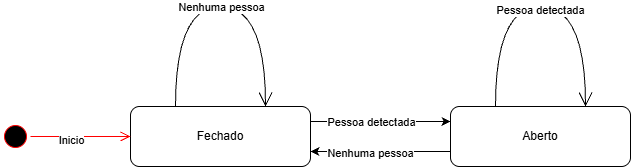

The diagram above was exported from draw.io. Its source (the exported page's mxGraphModel, read from the mxfile embedded in the PNG):
<mxGraphModel dx="1369" dy="790" grid="1" gridSize="10" guides="1" tooltips="1" connect="1" arrows="1" fold="1" page="1" pageScale="1" pageWidth="827" pageHeight="1169" math="0" shadow="0">
  <root>
    <mxCell id="0" />
    <mxCell id="1" parent="0" />
    <mxCell id="f4_pGX7BcCIRGw_EHlws-8" edge="1" parent="1" source="f4_pGX7BcCIRGw_EHlws-1" style="edgeStyle=orthogonalEdgeStyle;rounded=0;orthogonalLoop=1;jettySize=auto;html=1;exitX=1;exitY=0.25;exitDx=0;exitDy=0;entryX=0;entryY=0.25;entryDx=0;entryDy=0;" target="f4_pGX7BcCIRGw_EHlws-7" value="">
      <mxGeometry relative="1" as="geometry" />
    </mxCell>
    <mxCell id="f4_pGX7BcCIRGw_EHlws-9" connectable="0" parent="f4_pGX7BcCIRGw_EHlws-8" style="edgeLabel;html=1;align=center;verticalAlign=middle;resizable=0;points=[];" value="Pessoa detectada" vertex="1">
      <mxGeometry relative="1" x="-0.1467" as="geometry">
        <mxPoint as="offset" />
      </mxGeometry>
    </mxCell>
    <mxCell id="f4_pGX7BcCIRGw_EHlws-1" parent="1" style="rounded=1;whiteSpace=wrap;html=1;" value="Fechado" vertex="1">
      <mxGeometry height="60" width="180" x="210" y="380" as="geometry" />
    </mxCell>
    <mxCell id="f4_pGX7BcCIRGw_EHlws-2" parent="1" style="ellipse;html=1;shape=startState;fillColor=#000000;strokeColor=#ff0000;" value="" vertex="1">
      <mxGeometry height="30" width="30" x="80" y="395" as="geometry" />
    </mxCell>
    <mxCell id="f4_pGX7BcCIRGw_EHlws-3" edge="1" parent="1" source="f4_pGX7BcCIRGw_EHlws-2" style="edgeStyle=orthogonalEdgeStyle;html=1;verticalAlign=bottom;endArrow=open;endSize=8;strokeColor=#ff0000;rounded=0;entryX=0;entryY=0.5;entryDx=0;entryDy=0;exitX=1;exitY=0.5;exitDx=0;exitDy=0;" target="f4_pGX7BcCIRGw_EHlws-1" value="">
      <mxGeometry relative="1" as="geometry">
        <mxPoint x="190" y="440" as="targetPoint" />
      </mxGeometry>
    </mxCell>
    <mxCell id="f4_pGX7BcCIRGw_EHlws-17" connectable="0" parent="f4_pGX7BcCIRGw_EHlws-3" style="edgeLabel;html=1;align=center;verticalAlign=middle;resizable=0;points=[];" value="Inicio" vertex="1">
      <mxGeometry relative="1" x="-0.2" y="-3" as="geometry">
        <mxPoint as="offset" />
      </mxGeometry>
    </mxCell>
    <mxCell id="f4_pGX7BcCIRGw_EHlws-5" edge="1" parent="1" source="f4_pGX7BcCIRGw_EHlws-1" style="endArrow=open;endFill=1;endSize=12;html=1;rounded=0;exitX=0.25;exitY=0;exitDx=0;exitDy=0;entryX=0.75;entryY=0;entryDx=0;entryDy=0;edgeStyle=orthogonalEdgeStyle;curved=1;innerLoopWaypoints=1;" target="f4_pGX7BcCIRGw_EHlws-1" value="">
      <mxGeometry relative="1" width="160" as="geometry">
        <Array as="points">
          <mxPoint x="255" y="280" />
          <mxPoint x="345" y="280" />
        </Array>
        <mxPoint x="270" y="410" as="sourcePoint" />
        <mxPoint x="270" y="250" as="targetPoint" />
      </mxGeometry>
    </mxCell>
    <mxCell id="f4_pGX7BcCIRGw_EHlws-6" connectable="0" parent="f4_pGX7BcCIRGw_EHlws-5" style="edgeLabel;html=1;align=center;verticalAlign=middle;resizable=0;points=[];" value="Nenhuma pessoa" vertex="1">
      <mxGeometry relative="1" as="geometry">
        <mxPoint as="offset" />
      </mxGeometry>
    </mxCell>
    <mxCell id="f4_pGX7BcCIRGw_EHlws-11" edge="1" parent="1" source="f4_pGX7BcCIRGw_EHlws-7" style="edgeStyle=orthogonalEdgeStyle;rounded=0;orthogonalLoop=1;jettySize=auto;html=1;entryX=1;entryY=0.75;entryDx=0;entryDy=0;exitX=0;exitY=0.75;exitDx=0;exitDy=0;" target="f4_pGX7BcCIRGw_EHlws-1" value="">
      <mxGeometry relative="1" as="geometry" />
    </mxCell>
    <mxCell id="f4_pGX7BcCIRGw_EHlws-12" connectable="0" parent="f4_pGX7BcCIRGw_EHlws-11" style="edgeLabel;html=1;align=center;verticalAlign=middle;resizable=0;points=[];" value="Nenhuma pessoa" vertex="1">
      <mxGeometry relative="1" x="0.1571" y="1" as="geometry">
        <mxPoint as="offset" />
      </mxGeometry>
    </mxCell>
    <mxCell id="f4_pGX7BcCIRGw_EHlws-7" parent="1" style="rounded=1;whiteSpace=wrap;html=1;" value="Aberto" vertex="1">
      <mxGeometry height="60" width="180" x="530" y="380" as="geometry" />
    </mxCell>
    <mxCell id="f4_pGX7BcCIRGw_EHlws-15" edge="1" parent="1" source="f4_pGX7BcCIRGw_EHlws-7" style="endArrow=open;endFill=1;endSize=12;html=1;rounded=0;exitX=0.25;exitY=0;exitDx=0;exitDy=0;entryX=0.75;entryY=0;entryDx=0;entryDy=0;edgeStyle=orthogonalEdgeStyle;curved=1;innerLoopWaypoints=1;" target="f4_pGX7BcCIRGw_EHlws-7" value="">
      <mxGeometry relative="1" width="160" as="geometry">
        <Array as="points">
          <mxPoint x="575" y="280" />
          <mxPoint x="665" y="280" />
        </Array>
        <mxPoint x="530" y="320" as="sourcePoint" />
        <mxPoint x="690" y="320" as="targetPoint" />
      </mxGeometry>
    </mxCell>
    <mxCell id="f4_pGX7BcCIRGw_EHlws-16" connectable="0" parent="f4_pGX7BcCIRGw_EHlws-15" style="edgeLabel;html=1;align=center;verticalAlign=middle;resizable=0;points=[];" value="Pessoa detectada" vertex="1">
      <mxGeometry relative="1" x="-0.0069" y="-3" as="geometry">
        <mxPoint as="offset" />
      </mxGeometry>
    </mxCell>
  </root>
</mxGraphModel>